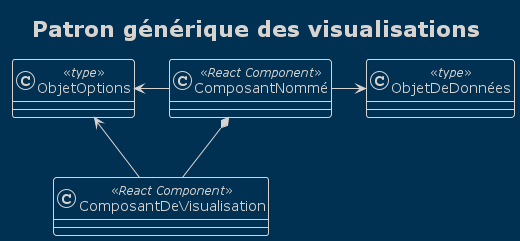

The diagram above was rendered by PlantUML. Its source (embedded in the PNG):
@startuml pattern-design

title Patron générique des visualisations
skinparam classAttributeIconSize 0
!theme blueprint

class ComposantNommé<<React Component>>{
}

class ComposantDeVisualisation<<React Component>>{
}

class ObjetDeDonnées<<type>> {
}

class ObjetOptions<<type>> {
    
}

ComposantNommé *-- ComposantDeVisualisation
ComposantNommé -right-> ObjetDeDonnées
ComposantNommé -left-> ObjetOptions
ComposantDeVisualisation --> ObjetOptions

@enduml